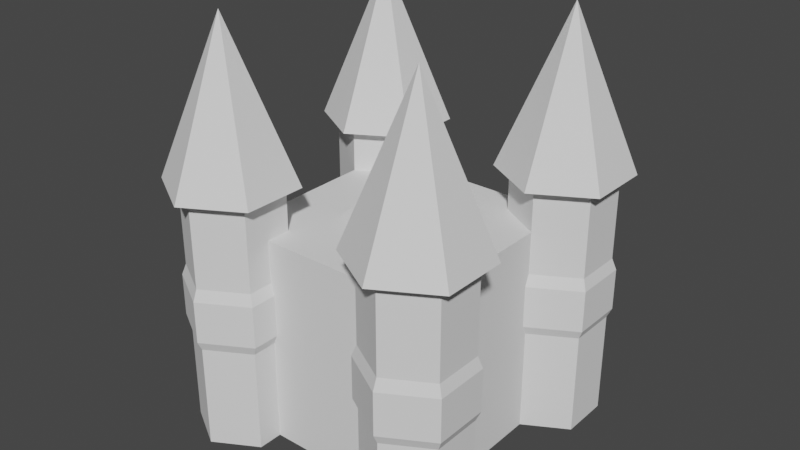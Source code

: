 # Source: building.blend  (saved by Blender 3.5.10; exported with 4.5.12 LTS)
import bpy
from mathutils import Matrix  # noqa: F401  (used for matrix-valued properties, if any)

bpy.ops.wm.read_factory_settings(use_empty=True)
scene = bpy.context.scene
scene.name = 'Scene'

# ---- collections
col_wieza = bpy.data.collections.new('wieza'); scene.collection.children.link(col_wieza)
col_zamek = bpy.data.collections.new('zamek'); scene.collection.children.link(col_zamek)

# ---- world
world_world = bpy.data.worlds.new('World'); scene.world = world_world
world_world.use_nodes = True; world_world.node_tree.nodes.clear()
_N = world_world.node_tree.nodes; _L = world_world.node_tree.links
n0 = _N.new('ShaderNodeOutputWorld'); n0.name = 'World Output'; n0.location = (300, 300)
n1 = _N.new('ShaderNodeBackground'); n1.name = 'Background'; n1.location = (10, 300)
n1.inputs[0].default_value = (0.05088, 0.05088, 0.05088, 1.0)
_L.new(n1.outputs[0], n0.inputs[0])
n0.is_active_output = True
world_world.color = (0.05088, 0.05088, 0.05088)
world_world.use_sun_shadow = False
world_world.sun_shadow_jitter_overblur = 0.0

# ---- meshes
me_okr_g = bpy.data.meshes.new('Okrąg')
me_okr_g.from_pydata([(0.0, 0.1691, 0.0), (-0.1464, 0.08453, 0.0), (-0.1464, -0.08453, 0.0), (0.0, -0.1691, 0.0), (0.1464, -0.08453, 0.0), (0.1464, 0.08453, 0.0), (0.0, 0.1691, 0.1674), (-0.1464, 0.08453, 0.1674), (-0.1464, -0.08453, 0.1674), (0.0, -0.1691, 0.1674), (0.1464, -0.08453, 0.1674), (0.1464, 0.08453, 0.1674), (0.0, 0.1846, 0.1827), (-0.1599, 0.09231, 0.1827), (-0.1599, -0.09231, 0.1827), (0.0, -0.1846, 0.1827), (0.1599, -0.09231, 0.1827), (0.1599, 0.09231, 0.1827), (0.0, 0.1846, 0.251), (-0.1599, 0.09231, 0.251), (-0.1599, -0.09231, 0.251), (0.0, -0.1846, 0.251), (0.1599, -0.09231, 0.251), (0.1599, 0.09231, 0.251), (0.0, 0.1691, 0.2695), (-0.1464, 0.08453, 0.2695), (-0.1464, -0.08453, 0.2695), (0.0, -0.1691, 0.2695), (0.1464, -0.08453, 0.2695), (0.1464, 0.08453, 0.2695), (0.0, 0.1691, 0.4081), (-0.1464, 0.08453, 0.4081), (-0.1464, -0.08453, 0.4081), (0.0, -0.1691, 0.4081), (0.1464, -0.08453, 0.4081), (0.1464, 0.08453, 0.4081), (0.0, 0.2195, 0.4081), (-0.1901, 0.1098, 0.4081), (-0.1901, -0.1098, 0.4081), (0.0, -0.2195, 0.4081), (0.1901, -0.1098, 0.4081), (0.1901, 0.1098, 0.4081), (0.0, 0.0, 0.6592)], [], [(0, 6, 11, 5), (4, 10, 9, 3), (2, 8, 7, 1), (5, 11, 10, 4), (3, 9, 8, 2), (1, 7, 6, 0), (11, 17, 16, 10), (9, 15, 14, 8), (7, 13, 12, 6), (6, 12, 17, 11), (10, 16, 15, 9), (8, 14, 13, 7), (12, 18, 23, 17), (16, 22, 21, 15), (14, 20, 19, 13), (17, 23, 22, 16), (15, 21, 20, 14), (13, 19, 18, 12), (23, 29, 28, 22), (21, 27, 26, 20), (19, 25, 24, 18), (18, 24, 29, 23), (22, 28, 27, 21), (20, 26, 25, 19), (24, 30, 35, 29), (28, 34, 33, 27), (26, 32, 31, 25), (29, 35, 34, 28), (27, 33, 32, 26), (25, 31, 30, 24), (35, 41, 40, 34), (33, 39, 38, 32), (31, 37, 36, 30), (30, 36, 41, 35), (34, 40, 39, 33), (32, 38, 37, 31), (36, 42, 41), (40, 42, 39), (38, 42, 37), (41, 42, 40), (39, 42, 38), (37, 42, 36)])
_uv = me_okr_g.uv_layers.new(name='MapaUV')
_uv.uv.foreach_set('vector', [0.0, 0.0, 0.0, 0.0, 0.0, 0.0, 0.0, 0.0, 0.0, 0.0, 0.0, 0.0, 0.0, 0.0, 0.0, 0.0, 0.0, 0.0, 0.0, 0.0, 0.0, 0.0, 0.0, 0.0, 0.0, 0.0, 0.0, 0.0, 0.0, 0.0, 0.0, 0.0, 0.0, 0.0, 0.0, 0.0, 0.0, 0.0, 0.0, 0.0, 0.0, 0.0, 0.0, 0.0, 0.0, 0.0, 0.0, 0.0, 0.0, 0.0, 0.0, 0.0, 0.0, 0.0, 0.0, 0.0, 0.0, 0.0, 0.0, 0.0, 0.0, 0.0, 0.0, 0.0, 0.0, 0.0, 0.0, 0.0, 0.0, 0.0, 0.0, 0.0, 0.0, 0.0, 0.0, 0.0, 0.0, 0.0, 0.0, 0.0, 0.0, 0.0, 0.0, 0.0, 0.0, 0.0, 0.0, 0.0, 0.0, 0.0, 0.0, 0.0, 0.0, 0.0, 0.0, 0.0, 0.0, 0.0, 0.0, 0.0, 0.0, 0.0, 0.0, 0.0, 0.0, 0.0, 0.0, 0.0, 0.0, 0.0, 0.0, 0.0, 0.0, 0.0, 0.0, 0.0, 0.0, 0.0, 0.0, 0.0, 0.0, 0.0, 0.0, 0.0, 0.0, 0.0, 0.0, 0.0, 0.0, 0.0, 0.0, 0.0, 0.0, 0.0, 0.0, 0.0, 0.0, 0.0, 0.0, 0.0, 0.0, 0.0, 0.0, 0.0, 0.0, 0.0, 0.0, 0.0, 0.0, 0.0, 0.0, 0.0, 0.0, 0.0, 0.0, 0.0, 0.0, 0.0, 0.0, 0.0, 0.0, 0.0, 0.0, 0.0, 0.0, 0.0, 0.0, 0.0, 0.0, 0.0, 0.0, 0.0, 0.0, 0.0, 0.0, 0.0, 0.0, 0.0, 0.0, 0.0, 0.0, 0.0, 0.0, 0.0, 0.0, 0.0, 0.0, 0.0, 0.0, 0.0, 0.0, 0.0, 0.0, 0.0, 0.0, 0.0, 0.0, 0.0, 0.0, 0.0, 0.0, 0.0, 0.0, 0.0, 0.0, 0.0, 0.0, 0.0, 0.0, 0.0, 0.0, 0.0, 0.0, 0.0, 0.0, 0.0, 0.0, 0.0, 0.0, 0.0, 0.0, 0.0, 0.0, 0.0, 0.0, 0.0, 0.0, 0.0, 0.0, 0.0, 0.0, 0.0, 0.0, 0.0, 0.0, 0.0, 0.0, 0.0, 0.0, 0.0, 0.0, 0.0, 0.0, 0.0, 0.0, 0.0, 0.0, 0.0, 0.0, 0.0, 0.0, 0.0, 0.0, 0.0, 0.0, 0.0, 0.0, 0.0, 0.0, 0.0, 0.0, 0.0, 0.0, 0.0, 0.0, 0.0, 0.0, 0.0, 0.0, 0.0, 0.0, 0.0, 0.0, 0.0, 0.0, 0.0, 0.0, 0.0, 0.0, 0.0, 0.0, 0.0, 0.0, 0.0, 0.0, 0.0, 0.0, 0.0, 0.0, 0.0, 0.0, 0.0, 0.0, 0.0, 0.0, 0.0, 0.0, 0.0, 0.0, 0.0, 0.0, 0.0, 0.0, 0.0, 0.0, 0.0, 0.0, 0.0, 0.0, 0.0, 0.0, 0.0, 0.0, 0.0, 0.0, 0.0, 0.0, 0.0, 0.0, 0.0, 0.0, 0.0, 0.0, 0.0])
me_okr_g.update()
me_kostka = bpy.data.meshes.new('Kostka')
me_kostka.from_pydata([(-0.255, -0.255, 0.0), (-0.255, -0.255, 0.51), (-0.255, 0.255, 0.0), (-0.255, 0.255, 0.51), (0.255, -0.255, 0.0), (0.255, -0.255, 0.51), (0.255, 0.255, 0.0), (0.255, 0.255, 0.51), (0.255, -0.1349, 0.0), (0.151, -0.195, 0.0), (0.151, -0.315, 0.0), (0.255, -0.3751, 0.0), (0.359, -0.315, 0.0), (0.359, -0.195, 0.0), (0.255, -0.1349, 0.2525), (0.151, -0.195, 0.2525), (0.151, -0.315, 0.2525), (0.255, -0.3751, 0.2525), (0.359, -0.315, 0.2525), (0.359, -0.195, 0.2525), (0.255, -0.1239, 0.2756), (0.1414, -0.1894, 0.2756), (0.1414, -0.3206, 0.2756), (0.255, -0.3861, 0.2756), (0.3686, -0.3206, 0.2756), (0.3686, -0.1894, 0.2756), (0.255, -0.1239, 0.3786), (0.1414, -0.1894, 0.3786), (0.1414, -0.3206, 0.3786), (0.255, -0.3861, 0.3786), (0.3686, -0.3206, 0.3786), (0.3686, -0.1894, 0.3786), (0.255, -0.1349, 0.4065), (0.151, -0.195, 0.4065), (0.151, -0.315, 0.4065), (0.255, -0.3751, 0.4065), (0.359, -0.315, 0.4065), (0.359, -0.195, 0.4065), (0.255, -0.1349, 0.6156), (0.151, -0.195, 0.6156), (0.151, -0.315, 0.6156), (0.255, -0.3751, 0.6156), (0.359, -0.315, 0.6156), (0.359, -0.195, 0.6156), (0.255, -0.09907, 0.6156), (0.12, -0.177, 0.6156), (0.12, -0.333, 0.6156), (0.255, -0.4109, 0.6156), (0.39, -0.333, 0.6156), (0.39, -0.177, 0.6156), (0.255, -0.255, 0.9944), (-0.255, -0.1349, 0.0), (-0.359, -0.195, 0.0), (-0.359, -0.315, 0.0), (-0.255, -0.3751, 0.0), (-0.151, -0.315, 0.0), (-0.151, -0.195, 0.0), (-0.255, -0.1349, 0.2525), (-0.359, -0.195, 0.2525), (-0.359, -0.315, 0.2525), (-0.255, -0.3751, 0.2525), (-0.151, -0.315, 0.2525), (-0.151, -0.195, 0.2525), (-0.255, -0.1239, 0.2756), (-0.3686, -0.1894, 0.2756), (-0.3686, -0.3206, 0.2756), (-0.255, -0.3861, 0.2756), (-0.1414, -0.3206, 0.2756), (-0.1414, -0.1894, 0.2756), (-0.255, -0.1239, 0.3786), (-0.3686, -0.1894, 0.3786), (-0.3686, -0.3206, 0.3786), (-0.255, -0.3861, 0.3786), (-0.1414, -0.3206, 0.3786), (-0.1414, -0.1894, 0.3786), (-0.255, -0.1349, 0.4065), (-0.359, -0.195, 0.4065), (-0.359, -0.315, 0.4065), (-0.255, -0.3751, 0.4065), (-0.151, -0.315, 0.4065), (-0.151, -0.195, 0.4065), (-0.255, -0.1349, 0.6156), (-0.359, -0.195, 0.6156), (-0.359, -0.315, 0.6156), (-0.255, -0.3751, 0.6156), (-0.151, -0.315, 0.6156), (-0.151, -0.195, 0.6156), (-0.255, -0.09907, 0.6156), (-0.39, -0.177, 0.6156), (-0.39, -0.333, 0.6156), (-0.255, -0.4109, 0.6156), (-0.12, -0.333, 0.6156), (-0.12, -0.177, 0.6156), (-0.255, -0.255, 0.9944), (-0.255, 0.3751, 0.0), (-0.359, 0.315, 0.0), (-0.359, 0.195, 0.0), (-0.255, 0.1349, 0.0), (-0.151, 0.195, 0.0), (-0.151, 0.315, 0.0), (-0.255, 0.3751, 0.2525), (-0.359, 0.315, 0.2525), (-0.359, 0.195, 0.2525), (-0.255, 0.1349, 0.2525), (-0.151, 0.195, 0.2525), (-0.151, 0.315, 0.2525), (-0.255, 0.3861, 0.2756), (-0.3686, 0.3206, 0.2756), (-0.3686, 0.1894, 0.2756), (-0.255, 0.1239, 0.2756), (-0.1414, 0.1894, 0.2756), (-0.1414, 0.3206, 0.2756), (-0.255, 0.3861, 0.3786), (-0.3686, 0.3206, 0.3786), (-0.3686, 0.1894, 0.3786), (-0.255, 0.1239, 0.3786), (-0.1414, 0.1894, 0.3786), (-0.1414, 0.3206, 0.3786), (-0.255, 0.3751, 0.4065), (-0.359, 0.315, 0.4065), (-0.359, 0.195, 0.4065), (-0.255, 0.1349, 0.4065), (-0.151, 0.195, 0.4065), (-0.151, 0.315, 0.4065), (-0.255, 0.3751, 0.6156), (-0.359, 0.315, 0.6156), (-0.359, 0.195, 0.6156), (-0.255, 0.1349, 0.6156), (-0.151, 0.195, 0.6156), (-0.151, 0.315, 0.6156), (-0.255, 0.4109, 0.6156), (-0.39, 0.333, 0.6156), (-0.39, 0.177, 0.6156), (-0.255, 0.09907, 0.6156), (-0.12, 0.177, 0.6156), (-0.12, 0.333, 0.6156), (-0.255, 0.255, 0.9944), (0.255, 0.3751, 0.0), (0.151, 0.315, 0.0), (0.151, 0.195, 0.0), (0.255, 0.1349, 0.0), (0.359, 0.195, 0.0), (0.359, 0.315, 0.0), (0.255, 0.3751, 0.2525), (0.151, 0.315, 0.2525), (0.151, 0.195, 0.2525), (0.255, 0.1349, 0.2525), (0.359, 0.195, 0.2525), (0.359, 0.315, 0.2525), (0.255, 0.3861, 0.2756), (0.1414, 0.3206, 0.2756), (0.1414, 0.1894, 0.2756), (0.255, 0.1239, 0.2756), (0.3686, 0.1894, 0.2756), (0.3686, 0.3206, 0.2756), (0.255, 0.3861, 0.3786), (0.1414, 0.3206, 0.3786), (0.1414, 0.1894, 0.3786), (0.255, 0.1239, 0.3786), (0.3686, 0.1894, 0.3786), (0.3686, 0.3206, 0.3786), (0.255, 0.3751, 0.4065), (0.151, 0.315, 0.4065), (0.151, 0.195, 0.4065), (0.255, 0.1349, 0.4065), (0.359, 0.195, 0.4065), (0.359, 0.315, 0.4065), (0.255, 0.3751, 0.6156), (0.151, 0.315, 0.6156), (0.151, 0.195, 0.6156), (0.255, 0.1349, 0.6156), (0.359, 0.195, 0.6156), (0.359, 0.315, 0.6156), (0.255, 0.4109, 0.6156), (0.12, 0.333, 0.6156), (0.12, 0.177, 0.6156), (0.255, 0.09907, 0.6156), (0.39, 0.177, 0.6156), (0.39, 0.333, 0.6156), (0.255, 0.255, 0.9944)], [], [(0, 1, 3, 2), (2, 3, 7, 6), (6, 7, 5, 4), (4, 5, 1, 0), (2, 6, 4, 0), (7, 3, 1, 5), (8, 14, 19, 13), (12, 18, 17, 11), (10, 16, 15, 9), (13, 19, 18, 12), (11, 17, 16, 10), (9, 15, 14, 8), (19, 25, 24, 18), (17, 23, 22, 16), (15, 21, 20, 14), (14, 20, 25, 19), (18, 24, 23, 17), (16, 22, 21, 15), (20, 26, 31, 25), (24, 30, 29, 23), (22, 28, 27, 21), (25, 31, 30, 24), (23, 29, 28, 22), (21, 27, 26, 20), (31, 37, 36, 30), (29, 35, 34, 28), (27, 33, 32, 26), (26, 32, 37, 31), (30, 36, 35, 29), (28, 34, 33, 27), (32, 38, 43, 37), (36, 42, 41, 35), (34, 40, 39, 33), (37, 43, 42, 36), (35, 41, 40, 34), (33, 39, 38, 32), (43, 49, 48, 42), (41, 47, 46, 40), (39, 45, 44, 38), (38, 44, 49, 43), (42, 48, 47, 41), (40, 46, 45, 39), (44, 50, 49), (48, 50, 47), (46, 50, 45), (49, 50, 48), (47, 50, 46), (45, 50, 44), (51, 57, 62, 56), (55, 61, 60, 54), (53, 59, 58, 52), (56, 62, 61, 55), (54, 60, 59, 53), (52, 58, 57, 51), (62, 68, 67, 61), (60, 66, 65, 59), (58, 64, 63, 57), (57, 63, 68, 62), (61, 67, 66, 60), (59, 65, 64, 58), (63, 69, 74, 68), (67, 73, 72, 66), (65, 71, 70, 64), (68, 74, 73, 67), (66, 72, 71, 65), (64, 70, 69, 63), (74, 80, 79, 73), (72, 78, 77, 71), (70, 76, 75, 69), (69, 75, 80, 74), (73, 79, 78, 72), (71, 77, 76, 70), (75, 81, 86, 80), (79, 85, 84, 78), (77, 83, 82, 76), (80, 86, 85, 79), (78, 84, 83, 77), (76, 82, 81, 75), (86, 92, 91, 85), (84, 90, 89, 83), (82, 88, 87, 81), (81, 87, 92, 86), (85, 91, 90, 84), (83, 89, 88, 82), (87, 93, 92), (91, 93, 90), (89, 93, 88), (92, 93, 91), (90, 93, 89), (88, 93, 87), (94, 100, 105, 99), (98, 104, 103, 97), (96, 102, 101, 95), (99, 105, 104, 98), (97, 103, 102, 96), (95, 101, 100, 94), (105, 111, 110, 104), (103, 109, 108, 102), (101, 107, 106, 100), (100, 106, 111, 105), (104, 110, 109, 103), (102, 108, 107, 101), (106, 112, 117, 111), (110, 116, 115, 109), (108, 114, 113, 107), (111, 117, 116, 110), (109, 115, 114, 108), (107, 113, 112, 106), (117, 123, 122, 116), (115, 121, 120, 114), (113, 119, 118, 112), (112, 118, 123, 117), (116, 122, 121, 115), (114, 120, 119, 113), (118, 124, 129, 123), (122, 128, 127, 121), (120, 126, 125, 119), (123, 129, 128, 122), (121, 127, 126, 120), (119, 125, 124, 118), (129, 135, 134, 128), (127, 133, 132, 126), (125, 131, 130, 124), (124, 130, 135, 129), (128, 134, 133, 127), (126, 132, 131, 125), (130, 136, 135), (134, 136, 133), (132, 136, 131), (135, 136, 134), (133, 136, 132), (131, 136, 130), (137, 143, 148, 142), (141, 147, 146, 140), (139, 145, 144, 138), (142, 148, 147, 141), (140, 146, 145, 139), (138, 144, 143, 137), (148, 154, 153, 147), (146, 152, 151, 145), (144, 150, 149, 143), (143, 149, 154, 148), (147, 153, 152, 146), (145, 151, 150, 144), (149, 155, 160, 154), (153, 159, 158, 152), (151, 157, 156, 150), (154, 160, 159, 153), (152, 158, 157, 151), (150, 156, 155, 149), (160, 166, 165, 159), (158, 164, 163, 157), (156, 162, 161, 155), (155, 161, 166, 160), (159, 165, 164, 158), (157, 163, 162, 156), (161, 167, 172, 166), (165, 171, 170, 164), (163, 169, 168, 162), (166, 172, 171, 165), (164, 170, 169, 163), (162, 168, 167, 161), (172, 178, 177, 171), (170, 176, 175, 169), (168, 174, 173, 167), (167, 173, 178, 172), (171, 177, 176, 170), (169, 175, 174, 168), (173, 179, 178), (177, 179, 176), (175, 179, 174), (178, 179, 177), (176, 179, 175), (174, 179, 173)])
_uv = me_kostka.uv_layers.new(name='MapaUV')
_uv.uv.foreach_set('vector', [0.375, 0.0, 0.625, 0.0, 0.625, 0.25, 0.375, 0.25, 0.375, 0.25, 0.625, 0.25, 0.625, 0.5, 0.375, 0.5, 0.375, 0.5, 0.625, 0.5, 0.625, 0.75, 0.375, 0.75, 0.375, 0.75, 0.625, 0.75, 0.625, 1.0, 0.375, 1.0, 0.125, 0.5, 0.375, 0.5, 0.375, 0.75, 0.125, 0.75, 0.625, 0.5, 0.875, 0.5, 0.875, 0.75, 0.625, 0.75, 0.0, 0.0, 0.0, 0.0, 0.0, 0.0, 0.0, 0.0, 0.0, 0.0, 0.0, 0.0, 0.0, 0.0, 0.0, 0.0, 0.0, 0.0, 0.0, 0.0, 0.0, 0.0, 0.0, 0.0, 0.0, 0.0, 0.0, 0.0, 0.0, 0.0, 0.0, 0.0, 0.0, 0.0, 0.0, 0.0, 0.0, 0.0, 0.0, 0.0, 0.0, 0.0, 0.0, 0.0, 0.0, 0.0, 0.0, 0.0, 0.0, 0.0, 0.0, 0.0, 0.0, 0.0, 0.0, 0.0, 0.0, 0.0, 0.0, 0.0, 0.0, 0.0, 0.0, 0.0, 0.0, 0.0, 0.0, 0.0, 0.0, 0.0, 0.0, 0.0, 0.0, 0.0, 0.0, 0.0, 0.0, 0.0, 0.0, 0.0, 0.0, 0.0, 0.0, 0.0, 0.0, 0.0, 0.0, 0.0, 0.0, 0.0, 0.0, 0.0, 0.0, 0.0, 0.0, 0.0, 0.0, 0.0, 0.0, 0.0, 0.0, 0.0, 0.0, 0.0, 0.0, 0.0, 0.0, 0.0, 0.0, 0.0, 0.0, 0.0, 0.0, 0.0, 0.0, 0.0, 0.0, 0.0, 0.0, 0.0, 0.0, 0.0, 0.0, 0.0, 0.0, 0.0, 0.0, 0.0, 0.0, 0.0, 0.0, 0.0, 0.0, 0.0, 0.0, 0.0, 0.0, 0.0, 0.0, 0.0, 0.0, 0.0, 0.0, 0.0, 0.0, 0.0, 0.0, 0.0, 0.0, 0.0, 0.0, 0.0, 0.0, 0.0, 0.0, 0.0, 0.0, 0.0, 0.0, 0.0, 0.0, 0.0, 0.0, 0.0, 0.0, 0.0, 0.0, 0.0, 0.0, 0.0, 0.0, 0.0, 0.0, 0.0, 0.0, 0.0, 0.0, 0.0, 0.0, 0.0, 0.0, 0.0, 0.0, 0.0, 0.0, 0.0, 0.0, 0.0, 0.0, 0.0, 0.0, 0.0, 0.0, 0.0, 0.0, 0.0, 0.0, 0.0, 0.0, 0.0, 0.0, 0.0, 0.0, 0.0, 0.0, 0.0, 0.0, 0.0, 0.0, 0.0, 0.0, 0.0, 0.0, 0.0, 0.0, 0.0, 0.0, 0.0, 0.0, 0.0, 0.0, 0.0, 0.0, 0.0, 0.0, 0.0, 0.0, 0.0, 0.0, 0.0, 0.0, 0.0, 0.0, 0.0, 0.0, 0.0, 0.0, 0.0, 0.0, 0.0, 0.0, 0.0, 0.0, 0.0, 0.0, 0.0, 0.0, 0.0, 0.0, 0.0, 0.0, 0.0, 0.0, 0.0, 0.0, 0.0, 0.0, 0.0, 0.0, 0.0, 0.0, 0.0, 0.0, 0.0, 0.0, 0.0, 0.0, 0.0, 0.0, 0.0, 0.0, 0.0, 0.0, 0.0, 0.0, 0.0, 0.0, 0.0, 0.0, 0.0, 0.0, 0.0, 0.0, 0.0, 0.0, 0.0, 0.0, 0.0, 0.0, 0.0, 0.0, 0.0, 0.0, 0.0, 0.0, 0.0, 0.0, 0.0, 0.0, 0.0, 0.0, 0.0, 0.0, 0.0, 0.0, 0.0, 0.0, 0.0, 0.0, 0.0, 0.0, 0.0, 0.0, 0.0, 0.0, 0.0, 0.0, 0.0, 0.0, 0.0, 0.0, 0.0, 0.0, 0.0, 0.0, 0.0, 0.0, 0.0, 0.0, 0.0, 0.0, 0.0, 0.0, 0.0, 0.0, 0.0, 0.0, 0.0, 0.0, 0.0, 0.0, 0.0, 0.0, 0.0, 0.0, 0.0, 0.0, 0.0, 0.0, 0.0, 0.0, 0.0, 0.0, 0.0, 0.0, 0.0, 0.0, 0.0, 0.0, 0.0, 0.0, 0.0, 0.0, 0.0, 0.0, 0.0, 0.0, 0.0, 0.0, 0.0, 0.0, 0.0, 0.0, 0.0, 0.0, 0.0, 0.0, 0.0, 0.0, 0.0, 0.0, 0.0, 0.0, 0.0, 0.0, 0.0, 0.0, 0.0, 0.0, 0.0, 0.0, 0.0, 0.0, 0.0, 0.0, 0.0, 0.0, 0.0, 0.0, 0.0, 0.0, 0.0, 0.0, 0.0, 0.0, 0.0, 0.0, 0.0, 0.0, 0.0, 0.0, 0.0, 0.0, 0.0, 0.0, 0.0, 0.0, 0.0, 0.0, 0.0, 0.0, 0.0, 0.0, 0.0, 0.0, 0.0, 0.0, 0.0, 0.0, 0.0, 0.0, 0.0, 0.0, 0.0, 0.0, 0.0, 0.0, 0.0, 0.0, 0.0, 0.0, 0.0, 0.0, 0.0, 0.0, 0.0, 0.0, 0.0, 0.0, 0.0, 0.0, 0.0, 0.0, 0.0, 0.0, 0.0, 0.0, 0.0, 0.0, 0.0, 0.0, 0.0, 0.0, 0.0, 0.0, 0.0, 0.0, 0.0, 0.0, 0.0, 0.0, 0.0, 0.0, 0.0, 0.0, 0.0, 0.0, 0.0, 0.0, 0.0, 0.0, 0.0, 0.0, 0.0, 0.0, 0.0, 0.0, 0.0, 0.0, 0.0, 0.0, 0.0, 0.0, 0.0, 0.0, 0.0, 0.0, 0.0, 0.0, 0.0, 0.0, 0.0, 0.0, 0.0, 0.0, 0.0, 0.0, 0.0, 0.0, 0.0, 0.0, 0.0, 0.0, 0.0, 0.0, 0.0, 0.0, 0.0, 0.0, 0.0, 0.0, 0.0, 0.0, 0.0, 0.0, 0.0, 0.0, 0.0, 0.0, 0.0, 0.0, 0.0, 0.0, 0.0, 0.0, 0.0, 0.0, 0.0, 0.0, 0.0, 0.0, 0.0, 0.0, 0.0, 0.0, 0.0, 0.0, 0.0, 0.0, 0.0, 0.0, 0.0, 0.0, 0.0, 0.0, 0.0, 0.0, 0.0, 0.0, 0.0, 0.0, 0.0, 0.0, 0.0, 0.0, 0.0, 0.0, 0.0, 0.0, 0.0, 0.0, 0.0, 0.0, 0.0, 0.0, 0.0, 0.0, 0.0, 0.0, 0.0, 0.0, 0.0, 0.0, 0.0, 0.0, 0.0, 0.0, 0.0, 0.0, 0.0, 0.0, 0.0, 0.0, 0.0, 0.0, 0.0, 0.0, 0.0, 0.0, 0.0, 0.0, 0.0, 0.0, 0.0, 0.0, 0.0, 0.0, 0.0, 0.0, 0.0, 0.0, 0.0, 0.0, 0.0, 0.0, 0.0, 0.0, 0.0, 0.0, 0.0, 0.0, 0.0, 0.0, 0.0, 0.0, 0.0, 0.0, 0.0, 0.0, 0.0, 0.0, 0.0, 0.0, 0.0, 0.0, 0.0, 0.0, 0.0, 0.0, 0.0, 0.0, 0.0, 0.0, 0.0, 0.0, 0.0, 0.0, 0.0, 0.0, 0.0, 0.0, 0.0, 0.0, 0.0, 0.0, 0.0, 0.0, 0.0, 0.0, 0.0, 0.0, 0.0, 0.0, 0.0, 0.0, 0.0, 0.0, 0.0, 0.0, 0.0, 0.0, 0.0, 0.0, 0.0, 0.0, 0.0, 0.0, 0.0, 0.0, 0.0, 0.0, 0.0, 0.0, 0.0, 0.0, 0.0, 0.0, 0.0, 0.0, 0.0, 0.0, 0.0, 0.0, 0.0, 0.0, 0.0, 0.0, 0.0, 0.0, 0.0, 0.0, 0.0, 0.0, 0.0, 0.0, 0.0, 0.0, 0.0, 0.0, 0.0, 0.0, 0.0, 0.0, 0.0, 0.0, 0.0, 0.0, 0.0, 0.0, 0.0, 0.0, 0.0, 0.0, 0.0, 0.0, 0.0, 0.0, 0.0, 0.0, 0.0, 0.0, 0.0, 0.0, 0.0, 0.0, 0.0, 0.0, 0.0, 0.0, 0.0, 0.0, 0.0, 0.0, 0.0, 0.0, 0.0, 0.0, 0.0, 0.0, 0.0, 0.0, 0.0, 0.0, 0.0, 0.0, 0.0, 0.0, 0.0, 0.0, 0.0, 0.0, 0.0, 0.0, 0.0, 0.0, 0.0, 0.0, 0.0, 0.0, 0.0, 0.0, 0.0, 0.0, 0.0, 0.0, 0.0, 0.0, 0.0, 0.0, 0.0, 0.0, 0.0, 0.0, 0.0, 0.0, 0.0, 0.0, 0.0, 0.0, 0.0, 0.0, 0.0, 0.0, 0.0, 0.0, 0.0, 0.0, 0.0, 0.0, 0.0, 0.0, 0.0, 0.0, 0.0, 0.0, 0.0, 0.0, 0.0, 0.0, 0.0, 0.0, 0.0, 0.0, 0.0, 0.0, 0.0, 0.0, 0.0, 0.0, 0.0, 0.0, 0.0, 0.0, 0.0, 0.0, 0.0, 0.0, 0.0, 0.0, 0.0, 0.0, 0.0, 0.0, 0.0, 0.0, 0.0, 0.0, 0.0, 0.0, 0.0, 0.0, 0.0, 0.0, 0.0, 0.0, 0.0, 0.0, 0.0, 0.0, 0.0, 0.0, 0.0, 0.0, 0.0, 0.0, 0.0, 0.0, 0.0, 0.0, 0.0, 0.0, 0.0, 0.0, 0.0, 0.0, 0.0, 0.0, 0.0, 0.0, 0.0, 0.0, 0.0, 0.0, 0.0, 0.0, 0.0, 0.0, 0.0, 0.0, 0.0, 0.0, 0.0, 0.0, 0.0, 0.0, 0.0, 0.0, 0.0, 0.0, 0.0, 0.0, 0.0, 0.0, 0.0, 0.0, 0.0, 0.0, 0.0, 0.0, 0.0, 0.0, 0.0, 0.0, 0.0, 0.0, 0.0, 0.0, 0.0, 0.0, 0.0, 0.0, 0.0, 0.0, 0.0, 0.0, 0.0, 0.0, 0.0, 0.0, 0.0, 0.0, 0.0, 0.0, 0.0, 0.0, 0.0, 0.0, 0.0, 0.0, 0.0, 0.0, 0.0, 0.0, 0.0, 0.0, 0.0, 0.0, 0.0, 0.0, 0.0, 0.0, 0.0, 0.0, 0.0, 0.0, 0.0, 0.0, 0.0, 0.0, 0.0, 0.0, 0.0, 0.0, 0.0, 0.0, 0.0, 0.0, 0.0, 0.0, 0.0, 0.0, 0.0, 0.0, 0.0, 0.0, 0.0, 0.0, 0.0, 0.0, 0.0, 0.0, 0.0, 0.0, 0.0, 0.0, 0.0, 0.0, 0.0, 0.0, 0.0, 0.0, 0.0, 0.0, 0.0, 0.0, 0.0, 0.0, 0.0, 0.0, 0.0, 0.0, 0.0, 0.0, 0.0, 0.0, 0.0, 0.0, 0.0, 0.0, 0.0, 0.0, 0.0, 0.0, 0.0, 0.0, 0.0, 0.0, 0.0, 0.0, 0.0, 0.0, 0.0, 0.0, 0.0, 0.0, 0.0, 0.0, 0.0, 0.0, 0.0, 0.0, 0.0, 0.0, 0.0, 0.0, 0.0, 0.0, 0.0, 0.0, 0.0, 0.0, 0.0, 0.0, 0.0, 0.0, 0.0, 0.0, 0.0, 0.0, 0.0, 0.0, 0.0, 0.0, 0.0, 0.0, 0.0, 0.0, 0.0, 0.0, 0.0, 0.0, 0.0, 0.0, 0.0, 0.0, 0.0, 0.0, 0.0, 0.0, 0.0, 0.0, 0.0, 0.0, 0.0, 0.0, 0.0, 0.0, 0.0, 0.0, 0.0, 0.0, 0.0, 0.0, 0.0, 0.0, 0.0, 0.0, 0.0, 0.0, 0.0, 0.0, 0.0, 0.0, 0.0, 0.0, 0.0, 0.0, 0.0, 0.0, 0.0, 0.0, 0.0, 0.0, 0.0, 0.0, 0.0, 0.0, 0.0, 0.0, 0.0, 0.0, 0.0, 0.0, 0.0, 0.0, 0.0, 0.0, 0.0, 0.0, 0.0, 0.0, 0.0, 0.0, 0.0, 0.0, 0.0, 0.0, 0.0, 0.0, 0.0, 0.0, 0.0, 0.0, 0.0, 0.0, 0.0, 0.0, 0.0, 0.0, 0.0, 0.0, 0.0, 0.0, 0.0, 0.0, 0.0, 0.0, 0.0, 0.0, 0.0, 0.0, 0.0, 0.0, 0.0, 0.0, 0.0, 0.0, 0.0, 0.0, 0.0, 0.0, 0.0, 0.0, 0.0, 0.0, 0.0, 0.0, 0.0, 0.0, 0.0, 0.0, 0.0, 0.0, 0.0, 0.0, 0.0, 0.0, 0.0, 0.0, 0.0, 0.0, 0.0, 0.0, 0.0, 0.0, 0.0, 0.0, 0.0, 0.0, 0.0, 0.0, 0.0, 0.0, 0.0, 0.0, 0.0, 0.0, 0.0, 0.0, 0.0, 0.0, 0.0, 0.0, 0.0, 0.0, 0.0, 0.0, 0.0, 0.0, 0.0, 0.0, 0.0, 0.0, 0.0, 0.0, 0.0, 0.0, 0.0, 0.0, 0.0, 0.0, 0.0, 0.0, 0.0, 0.0, 0.0, 0.0, 0.0, 0.0, 0.0, 0.0, 0.0, 0.0, 0.0, 0.0, 0.0, 0.0, 0.0, 0.0, 0.0, 0.0, 0.0, 0.0, 0.0, 0.0, 0.0, 0.0, 0.0, 0.0, 0.0, 0.0, 0.0, 0.0, 0.0, 0.0, 0.0, 0.0, 0.0, 0.0, 0.0, 0.0, 0.0, 0.0, 0.0, 0.0, 0.0, 0.0, 0.0, 0.0, 0.0, 0.0, 0.0, 0.0, 0.0, 0.0, 0.0, 0.0, 0.0, 0.0, 0.0, 0.0, 0.0, 0.0, 0.0, 0.0, 0.0, 0.0, 0.0, 0.0, 0.0, 0.0, 0.0, 0.0, 0.0, 0.0, 0.0, 0.0, 0.0, 0.0, 0.0, 0.0, 0.0, 0.0, 0.0, 0.0, 0.0])
me_kostka.update()

# ---- objects
ob_okr_g = bpy.data.objects.new('Okrąg', me_okr_g)
ob_kostka = bpy.data.objects.new('Kostka', me_kostka)

# ---- transforms, parenting, visibility, modifiers, constraints
ob_okr_g.location = (0.0, 0.0, 0.0)
ob_kostka.location = (0.0, 0.0, 0.0)

# ---- collection membership
col_wieza.objects.link(ob_okr_g)
col_zamek.objects.link(ob_kostka)

# ---- scene / render settings (as saved in the file)
scene.frame_start = 1; scene.frame_end = 250; scene.frame_set(1)
scene.render.engine = 'BLENDER_EEVEE_NEXT'
scene.cycles.sampling_pattern = 'TABULATED_SOBOL'
scene.view_settings.view_transform = 'Filmic'
bpy.context.view_layer.update()

# ---- added for rendering (the .blend has no active camera and no usable light): camera, sun
cam_auto = bpy.data.cameras.new('AutoCamera')
cam_auto.lens = 50.0
cam_auto.sensor_width = 36.0
cam_auto.clip_end = 1000.0
ob_auto_camera = bpy.data.objects.new('AutoCamera', cam_auto)
scene.collection.objects.link(ob_auto_camera)
ob_auto_camera.location = (1.39484, -1.67381, 1.61306)
ob_auto_camera.rotation_euler = (1.09748, -7.21219e-08, 0.694738)
scene.camera = ob_auto_camera
light_auto_sun = bpy.data.lights.new('AutoSun', 'SUN')
light_auto_sun.energy = 3.0
light_auto_sun.angle = 0.0523599
ob_auto_sun = bpy.data.objects.new('AutoSun', light_auto_sun)
scene.collection.objects.link(ob_auto_sun)
ob_auto_sun.rotation_euler = (0.872665, 0.174533, 0.523599)
bpy.context.view_layer.update()
